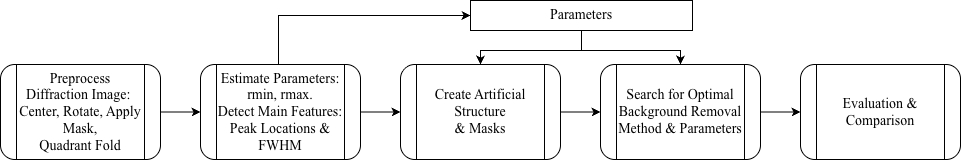

The diagram above was exported from draw.io. Its source (the exported page's mxGraphModel, read from the mxfile embedded in the PNG):
<mxGraphModel dx="1317" dy="784" grid="0" gridSize="10" guides="1" tooltips="1" connect="1" arrows="1" fold="1" page="0" pageScale="1" pageWidth="850" pageHeight="1100" math="0" shadow="0">
  <root>
    <mxCell id="0" />
    <mxCell id="1" parent="0" />
    <mxCell id="8R-os4mEgCs19qyiG9tg-7" edge="1" parent="1" source="SteCHiO8V7YZjH8OvzQr-2" style="edgeStyle=orthogonalEdgeStyle;rounded=0;orthogonalLoop=1;jettySize=auto;html=1;" target="8R-os4mEgCs19qyiG9tg-2" value="">
      <mxGeometry relative="1" as="geometry" />
    </mxCell>
    <mxCell id="SteCHiO8V7YZjH8OvzQr-2" parent="1" style="shape=process;whiteSpace=wrap;html=1;backgroundOutline=1;rounded=1;labelBackgroundColor=none;fontFamily=Times New Roman;fontSize=14;" value="Preprocess Diffraction Image:&amp;nbsp;&lt;div&gt;Center, Rotate, Apply Mask,&lt;/div&gt;&lt;div&gt;Quadrant Fold&lt;/div&gt;" vertex="1">
      <mxGeometry height="95" width="160" y="378" as="geometry" />
    </mxCell>
    <mxCell id="8R-os4mEgCs19qyiG9tg-8" edge="1" parent="1" source="8R-os4mEgCs19qyiG9tg-2" style="edgeStyle=orthogonalEdgeStyle;rounded=0;orthogonalLoop=1;jettySize=auto;html=1;" target="8R-os4mEgCs19qyiG9tg-3" value="">
      <mxGeometry relative="1" as="geometry" />
    </mxCell>
    <mxCell id="8R-os4mEgCs19qyiG9tg-14" edge="1" parent="1" source="8R-os4mEgCs19qyiG9tg-2" style="edgeStyle=orthogonalEdgeStyle;rounded=0;orthogonalLoop=1;jettySize=auto;html=1;entryX=0;entryY=0.5;entryDx=0;entryDy=0;" target="8R-os4mEgCs19qyiG9tg-11">
      <mxGeometry relative="1" as="geometry">
        <Array as="points">
          <mxPoint x="278" y="329" />
        </Array>
      </mxGeometry>
    </mxCell>
    <mxCell id="8R-os4mEgCs19qyiG9tg-2" parent="1" style="shape=process;whiteSpace=wrap;html=1;backgroundOutline=1;rounded=1;labelBackgroundColor=none;fontFamily=Times New Roman;fontSize=14;" value="Estimate Parameters:&lt;br&gt;rmin, rmax.&lt;br&gt;Detect Main Features:&lt;div&gt;Peak Locations &amp;amp; FWHM&lt;/div&gt;" vertex="1">
      <mxGeometry height="95" width="160" x="200" y="378" as="geometry" />
    </mxCell>
    <mxCell id="8R-os4mEgCs19qyiG9tg-9" edge="1" parent="1" source="8R-os4mEgCs19qyiG9tg-3" style="edgeStyle=orthogonalEdgeStyle;rounded=0;orthogonalLoop=1;jettySize=auto;html=1;" target="8R-os4mEgCs19qyiG9tg-4" value="">
      <mxGeometry relative="1" as="geometry" />
    </mxCell>
    <mxCell id="8R-os4mEgCs19qyiG9tg-3" parent="1" style="shape=process;whiteSpace=wrap;html=1;backgroundOutline=1;rounded=1;labelBackgroundColor=none;fontFamily=Times New Roman;fontSize=14;" value="Create Artificial Structure&lt;div&gt;&amp;amp; Masks&lt;/div&gt;" vertex="1">
      <mxGeometry height="95" width="160" x="400" y="378" as="geometry" />
    </mxCell>
    <mxCell id="8R-os4mEgCs19qyiG9tg-10" edge="1" parent="1" source="8R-os4mEgCs19qyiG9tg-4" style="edgeStyle=orthogonalEdgeStyle;rounded=0;orthogonalLoop=1;jettySize=auto;html=1;" target="8R-os4mEgCs19qyiG9tg-5" value="">
      <mxGeometry relative="1" as="geometry" />
    </mxCell>
    <mxCell id="8R-os4mEgCs19qyiG9tg-4" parent="1" style="shape=process;whiteSpace=wrap;html=1;backgroundOutline=1;rounded=1;labelBackgroundColor=none;fontFamily=Times New Roman;fontSize=14;" value="Search for Optimal Background Removal&lt;br&gt;Method &amp;amp; Parameters" vertex="1">
      <mxGeometry height="95" width="160" x="600" y="378" as="geometry" />
    </mxCell>
    <mxCell id="8R-os4mEgCs19qyiG9tg-5" parent="1" style="shape=process;whiteSpace=wrap;html=1;backgroundOutline=1;rounded=1;labelBackgroundColor=none;fontFamily=Times New Roman;fontSize=14;" value="Evaluation &amp;amp; Comparison" vertex="1">
      <mxGeometry height="95" width="160" x="800" y="378" as="geometry" />
    </mxCell>
    <mxCell id="8R-os4mEgCs19qyiG9tg-12" edge="1" parent="1" source="8R-os4mEgCs19qyiG9tg-11" style="edgeStyle=orthogonalEdgeStyle;rounded=0;orthogonalLoop=1;jettySize=auto;html=1;entryX=0.5;entryY=0;entryDx=0;entryDy=0;" target="8R-os4mEgCs19qyiG9tg-4">
      <mxGeometry relative="1" as="geometry" />
    </mxCell>
    <mxCell id="8R-os4mEgCs19qyiG9tg-13" edge="1" parent="1" source="8R-os4mEgCs19qyiG9tg-11" style="edgeStyle=orthogonalEdgeStyle;rounded=0;orthogonalLoop=1;jettySize=auto;html=1;entryX=0.5;entryY=0;entryDx=0;entryDy=0;" target="8R-os4mEgCs19qyiG9tg-3">
      <mxGeometry relative="1" as="geometry" />
    </mxCell>
    <mxCell id="8R-os4mEgCs19qyiG9tg-11" parent="1" style="rounded=0;whiteSpace=wrap;html=1;labelBackgroundColor=none;fontFamily=Times New Roman;fontSize=14;" value="Parameters" vertex="1">
      <mxGeometry height="30" width="222" x="470" y="314" as="geometry" />
    </mxCell>
  </root>
</mxGraphModel>